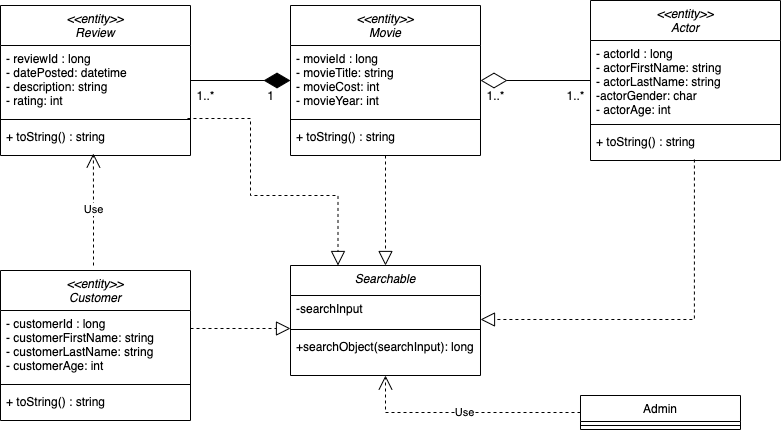

The diagram above was exported from draw.io. Its source (the exported page's mxGraphModel, read from the mxfile embedded in the PNG):
<mxGraphModel dx="1298" dy="698" grid="1" gridSize="10" guides="1" tooltips="1" connect="1" arrows="1" fold="1" page="1" pageScale="1" pageWidth="827" pageHeight="1169" math="0" shadow="0">
  <root>
    <mxCell id="WIyWlLk6GJQsqaUBKTNV-0" />
    <mxCell id="WIyWlLk6GJQsqaUBKTNV-1" parent="WIyWlLk6GJQsqaUBKTNV-0" />
    <mxCell id="zkfFHV4jXpPFQw0GAbJ--0" value="&lt;&lt;entity&gt;&gt;&#10;Movie" style="swimlane;fontStyle=2;align=center;verticalAlign=top;childLayout=stackLayout;horizontal=1;startSize=40;horizontalStack=0;resizeParent=1;resizeLast=0;collapsible=1;marginBottom=0;rounded=0;shadow=0;strokeWidth=1;" parent="WIyWlLk6GJQsqaUBKTNV-1" vertex="1">
      <mxGeometry x="310" y="170" width="190" height="150" as="geometry">
        <mxRectangle x="230" y="140" width="160" height="26" as="alternateBounds" />
      </mxGeometry>
    </mxCell>
    <mxCell id="zkfFHV4jXpPFQw0GAbJ--1" value="- movieId : long&#10;- movieTitle: string&#10;- movieCost: int&#10;- movieYear: int" style="text;align=left;verticalAlign=top;spacingLeft=4;spacingRight=4;overflow=hidden;rotatable=0;points=[[0,0.5],[1,0.5]];portConstraint=eastwest;" parent="zkfFHV4jXpPFQw0GAbJ--0" vertex="1">
      <mxGeometry y="40" width="190" height="70" as="geometry" />
    </mxCell>
    <mxCell id="zkfFHV4jXpPFQw0GAbJ--4" value="" style="line;html=1;strokeWidth=1;align=left;verticalAlign=middle;spacingTop=-1;spacingLeft=3;spacingRight=3;rotatable=0;labelPosition=right;points=[];portConstraint=eastwest;" parent="zkfFHV4jXpPFQw0GAbJ--0" vertex="1">
      <mxGeometry y="110" width="190" height="8" as="geometry" />
    </mxCell>
    <mxCell id="zkfFHV4jXpPFQw0GAbJ--5" value="+ toString() : string" style="text;align=left;verticalAlign=top;spacingLeft=4;spacingRight=4;overflow=hidden;rotatable=0;points=[[0,0.5],[1,0.5]];portConstraint=eastwest;" parent="zkfFHV4jXpPFQw0GAbJ--0" vertex="1">
      <mxGeometry y="118" width="190" height="30" as="geometry" />
    </mxCell>
    <mxCell id="6AhisNnIlFW8CPcQB5Jd-1" value="&lt;&lt;entity&gt;&gt;&#10;Review" style="swimlane;fontStyle=2;align=center;verticalAlign=top;childLayout=stackLayout;horizontal=1;startSize=40;horizontalStack=0;resizeParent=1;resizeLast=0;collapsible=1;marginBottom=0;rounded=0;shadow=0;strokeWidth=1;" vertex="1" parent="WIyWlLk6GJQsqaUBKTNV-1">
      <mxGeometry x="20" y="170" width="190" height="150" as="geometry">
        <mxRectangle x="230" y="140" width="160" height="26" as="alternateBounds" />
      </mxGeometry>
    </mxCell>
    <mxCell id="6AhisNnIlFW8CPcQB5Jd-2" value="- reviewId : long&#10;- datePosted: datetime&#10;- description: string&#10;- rating: int" style="text;align=left;verticalAlign=top;spacingLeft=4;spacingRight=4;overflow=hidden;rotatable=0;points=[[0,0.5],[1,0.5]];portConstraint=eastwest;" vertex="1" parent="6AhisNnIlFW8CPcQB5Jd-1">
      <mxGeometry y="40" width="190" height="70" as="geometry" />
    </mxCell>
    <mxCell id="6AhisNnIlFW8CPcQB5Jd-3" value="" style="line;html=1;strokeWidth=1;align=left;verticalAlign=middle;spacingTop=-1;spacingLeft=3;spacingRight=3;rotatable=0;labelPosition=right;points=[];portConstraint=eastwest;" vertex="1" parent="6AhisNnIlFW8CPcQB5Jd-1">
      <mxGeometry y="110" width="190" height="8" as="geometry" />
    </mxCell>
    <mxCell id="6AhisNnIlFW8CPcQB5Jd-4" value="+ toString() : string" style="text;align=left;verticalAlign=top;spacingLeft=4;spacingRight=4;overflow=hidden;rotatable=0;points=[[0,0.5],[1,0.5]];portConstraint=eastwest;" vertex="1" parent="6AhisNnIlFW8CPcQB5Jd-1">
      <mxGeometry y="118" width="190" height="30" as="geometry" />
    </mxCell>
    <mxCell id="6AhisNnIlFW8CPcQB5Jd-5" value="&lt;&lt;entity&gt;&gt;&#10;Customer" style="swimlane;fontStyle=2;align=center;verticalAlign=top;childLayout=stackLayout;horizontal=1;startSize=40;horizontalStack=0;resizeParent=1;resizeLast=0;collapsible=1;marginBottom=0;rounded=0;shadow=0;strokeWidth=1;" vertex="1" parent="WIyWlLk6GJQsqaUBKTNV-1">
      <mxGeometry x="20" y="435" width="190" height="150" as="geometry">
        <mxRectangle x="230" y="140" width="160" height="26" as="alternateBounds" />
      </mxGeometry>
    </mxCell>
    <mxCell id="6AhisNnIlFW8CPcQB5Jd-6" value="- customerId : long&#10;- customerFirstName: string&#10;- customerLastName: string&#10;- customerAge: int" style="text;align=left;verticalAlign=top;spacingLeft=4;spacingRight=4;overflow=hidden;rotatable=0;points=[[0,0.5],[1,0.5]];portConstraint=eastwest;" vertex="1" parent="6AhisNnIlFW8CPcQB5Jd-5">
      <mxGeometry y="40" width="190" height="70" as="geometry" />
    </mxCell>
    <mxCell id="6AhisNnIlFW8CPcQB5Jd-7" value="" style="line;html=1;strokeWidth=1;align=left;verticalAlign=middle;spacingTop=-1;spacingLeft=3;spacingRight=3;rotatable=0;labelPosition=right;points=[];portConstraint=eastwest;" vertex="1" parent="6AhisNnIlFW8CPcQB5Jd-5">
      <mxGeometry y="110" width="190" height="8" as="geometry" />
    </mxCell>
    <mxCell id="6AhisNnIlFW8CPcQB5Jd-8" value="+ toString() : string" style="text;align=left;verticalAlign=top;spacingLeft=4;spacingRight=4;overflow=hidden;rotatable=0;points=[[0,0.5],[1,0.5]];portConstraint=eastwest;" vertex="1" parent="6AhisNnIlFW8CPcQB5Jd-5">
      <mxGeometry y="118" width="190" height="30" as="geometry" />
    </mxCell>
    <mxCell id="6AhisNnIlFW8CPcQB5Jd-9" value="&lt;&lt;entity&gt;&gt;&#10;Actor" style="swimlane;fontStyle=2;align=center;verticalAlign=top;childLayout=stackLayout;horizontal=1;startSize=40;horizontalStack=0;resizeParent=1;resizeLast=0;collapsible=1;marginBottom=0;rounded=0;shadow=0;strokeWidth=1;" vertex="1" parent="WIyWlLk6GJQsqaUBKTNV-1">
      <mxGeometry x="610" y="165" width="190" height="160" as="geometry">
        <mxRectangle x="230" y="140" width="160" height="26" as="alternateBounds" />
      </mxGeometry>
    </mxCell>
    <mxCell id="6AhisNnIlFW8CPcQB5Jd-10" value="- actorId : long&#10;- actorFirstName: string&#10;- actorLastName: string&#10;-actorGender: char&#10;- actorAge: int" style="text;align=left;verticalAlign=top;spacingLeft=4;spacingRight=4;overflow=hidden;rotatable=0;points=[[0,0.5],[1,0.5]];portConstraint=eastwest;" vertex="1" parent="6AhisNnIlFW8CPcQB5Jd-9">
      <mxGeometry y="40" width="190" height="80" as="geometry" />
    </mxCell>
    <mxCell id="6AhisNnIlFW8CPcQB5Jd-11" value="" style="line;html=1;strokeWidth=1;align=left;verticalAlign=middle;spacingTop=-1;spacingLeft=3;spacingRight=3;rotatable=0;labelPosition=right;points=[];portConstraint=eastwest;" vertex="1" parent="6AhisNnIlFW8CPcQB5Jd-9">
      <mxGeometry y="120" width="190" height="8" as="geometry" />
    </mxCell>
    <mxCell id="6AhisNnIlFW8CPcQB5Jd-12" value="+ toString() : string" style="text;align=left;verticalAlign=top;spacingLeft=4;spacingRight=4;overflow=hidden;rotatable=0;points=[[0,0.5],[1,0.5]];portConstraint=eastwest;" vertex="1" parent="6AhisNnIlFW8CPcQB5Jd-9">
      <mxGeometry y="128" width="190" height="32" as="geometry" />
    </mxCell>
    <mxCell id="6AhisNnIlFW8CPcQB5Jd-13" value="Searchable" style="swimlane;fontStyle=2;align=center;verticalAlign=top;childLayout=stackLayout;horizontal=1;startSize=30;horizontalStack=0;resizeParent=1;resizeLast=0;collapsible=1;marginBottom=0;rounded=0;shadow=0;strokeWidth=1;" vertex="1" parent="WIyWlLk6GJQsqaUBKTNV-1">
      <mxGeometry x="310" y="430" width="190" height="110" as="geometry">
        <mxRectangle x="230" y="140" width="160" height="26" as="alternateBounds" />
      </mxGeometry>
    </mxCell>
    <mxCell id="6AhisNnIlFW8CPcQB5Jd-14" value="-searchInput" style="text;align=left;verticalAlign=top;spacingLeft=4;spacingRight=4;overflow=hidden;rotatable=0;points=[[0,0.5],[1,0.5]];portConstraint=eastwest;" vertex="1" parent="6AhisNnIlFW8CPcQB5Jd-13">
      <mxGeometry y="30" width="190" height="30" as="geometry" />
    </mxCell>
    <mxCell id="6AhisNnIlFW8CPcQB5Jd-15" value="" style="line;html=1;strokeWidth=1;align=left;verticalAlign=middle;spacingTop=-1;spacingLeft=3;spacingRight=3;rotatable=0;labelPosition=right;points=[];portConstraint=eastwest;" vertex="1" parent="6AhisNnIlFW8CPcQB5Jd-13">
      <mxGeometry y="60" width="190" height="8" as="geometry" />
    </mxCell>
    <mxCell id="6AhisNnIlFW8CPcQB5Jd-16" value="+searchObject(searchInput): long" style="text;align=left;verticalAlign=top;spacingLeft=4;spacingRight=4;overflow=hidden;rotatable=0;points=[[0,0.5],[1,0.5]];portConstraint=eastwest;" vertex="1" parent="6AhisNnIlFW8CPcQB5Jd-13">
      <mxGeometry y="68" width="190" height="30" as="geometry" />
    </mxCell>
    <mxCell id="6AhisNnIlFW8CPcQB5Jd-18" value="" style="endArrow=diamondThin;endFill=0;endSize=24;html=1;rounded=0;edgeStyle=orthogonalEdgeStyle;entryX=1;entryY=0.5;entryDx=0;entryDy=0;exitX=0;exitY=0.5;exitDx=0;exitDy=0;" edge="1" parent="WIyWlLk6GJQsqaUBKTNV-1" source="6AhisNnIlFW8CPcQB5Jd-10" target="zkfFHV4jXpPFQw0GAbJ--1">
      <mxGeometry width="160" relative="1" as="geometry">
        <mxPoint x="80" y="340" as="sourcePoint" />
        <mxPoint x="240" y="340" as="targetPoint" />
      </mxGeometry>
    </mxCell>
    <mxCell id="6AhisNnIlFW8CPcQB5Jd-19" value="1..*" style="text;html=1;align=center;verticalAlign=middle;resizable=0;points=[];autosize=1;strokeColor=none;" vertex="1" parent="WIyWlLk6GJQsqaUBKTNV-1">
      <mxGeometry x="500" y="250" width="30" height="20" as="geometry" />
    </mxCell>
    <mxCell id="6AhisNnIlFW8CPcQB5Jd-20" value="1..*" style="text;html=1;align=center;verticalAlign=middle;resizable=0;points=[];autosize=1;strokeColor=none;" vertex="1" parent="WIyWlLk6GJQsqaUBKTNV-1">
      <mxGeometry x="580" y="250" width="30" height="20" as="geometry" />
    </mxCell>
    <mxCell id="6AhisNnIlFW8CPcQB5Jd-23" value="" style="endArrow=diamondThin;endFill=1;endSize=24;html=1;rounded=0;edgeStyle=orthogonalEdgeStyle;entryX=0;entryY=0.5;entryDx=0;entryDy=0;exitX=1;exitY=0.5;exitDx=0;exitDy=0;" edge="1" parent="WIyWlLk6GJQsqaUBKTNV-1" source="6AhisNnIlFW8CPcQB5Jd-2" target="zkfFHV4jXpPFQw0GAbJ--1">
      <mxGeometry width="160" relative="1" as="geometry">
        <mxPoint x="130" y="450" as="sourcePoint" />
        <mxPoint x="300" y="250" as="targetPoint" />
      </mxGeometry>
    </mxCell>
    <mxCell id="6AhisNnIlFW8CPcQB5Jd-25" value="1..*" style="text;html=1;align=center;verticalAlign=middle;resizable=0;points=[];autosize=1;strokeColor=none;" vertex="1" parent="WIyWlLk6GJQsqaUBKTNV-1">
      <mxGeometry x="210" y="250" width="30" height="20" as="geometry" />
    </mxCell>
    <mxCell id="6AhisNnIlFW8CPcQB5Jd-26" value="1" style="text;html=1;align=center;verticalAlign=middle;resizable=0;points=[];autosize=1;strokeColor=none;" vertex="1" parent="WIyWlLk6GJQsqaUBKTNV-1">
      <mxGeometry x="280" y="250" width="20" height="20" as="geometry" />
    </mxCell>
    <mxCell id="6AhisNnIlFW8CPcQB5Jd-34" value="" style="endArrow=block;dashed=1;endFill=0;endSize=12;html=1;rounded=0;edgeStyle=orthogonalEdgeStyle;exitX=0.984;exitY=1.043;exitDx=0;exitDy=0;exitPerimeter=0;entryX=0.25;entryY=0;entryDx=0;entryDy=0;" edge="1" parent="WIyWlLk6GJQsqaUBKTNV-1" source="6AhisNnIlFW8CPcQB5Jd-2" target="6AhisNnIlFW8CPcQB5Jd-13">
      <mxGeometry width="160" relative="1" as="geometry">
        <mxPoint x="160" y="360" as="sourcePoint" />
        <mxPoint x="320" y="360" as="targetPoint" />
        <Array as="points">
          <mxPoint x="270" y="283" />
          <mxPoint x="270" y="360" />
          <mxPoint x="358" y="360" />
        </Array>
      </mxGeometry>
    </mxCell>
    <mxCell id="6AhisNnIlFW8CPcQB5Jd-35" value="" style="endArrow=block;dashed=1;endFill=0;endSize=12;html=1;rounded=0;edgeStyle=orthogonalEdgeStyle;exitX=0.5;exitY=1;exitDx=0;exitDy=0;entryX=0.5;entryY=0;entryDx=0;entryDy=0;" edge="1" parent="WIyWlLk6GJQsqaUBKTNV-1" source="zkfFHV4jXpPFQw0GAbJ--0" target="6AhisNnIlFW8CPcQB5Jd-13">
      <mxGeometry width="160" relative="1" as="geometry">
        <mxPoint x="216.96000000000004" y="293.01" as="sourcePoint" />
        <mxPoint x="319.04999999999995" y="466.01" as="targetPoint" />
      </mxGeometry>
    </mxCell>
    <mxCell id="6AhisNnIlFW8CPcQB5Jd-36" value="" style="endArrow=block;dashed=1;endFill=0;endSize=12;html=1;rounded=0;edgeStyle=orthogonalEdgeStyle;exitX=0.547;exitY=0.969;exitDx=0;exitDy=0;entryX=1;entryY=0.8;entryDx=0;entryDy=0;exitPerimeter=0;entryPerimeter=0;" edge="1" parent="WIyWlLk6GJQsqaUBKTNV-1" source="6AhisNnIlFW8CPcQB5Jd-12" target="6AhisNnIlFW8CPcQB5Jd-14">
      <mxGeometry width="160" relative="1" as="geometry">
        <mxPoint x="415" y="330" as="sourcePoint" />
        <mxPoint x="415" y="440" as="targetPoint" />
      </mxGeometry>
    </mxCell>
    <mxCell id="6AhisNnIlFW8CPcQB5Jd-37" value="" style="endArrow=block;dashed=1;endFill=0;endSize=12;html=1;rounded=0;edgeStyle=orthogonalEdgeStyle;exitX=1;exitY=0.257;exitDx=0;exitDy=0;exitPerimeter=0;" edge="1" parent="WIyWlLk6GJQsqaUBKTNV-1" source="6AhisNnIlFW8CPcQB5Jd-6">
      <mxGeometry width="160" relative="1" as="geometry">
        <mxPoint x="415" y="330" as="sourcePoint" />
        <mxPoint x="310" y="493" as="targetPoint" />
      </mxGeometry>
    </mxCell>
    <mxCell id="6AhisNnIlFW8CPcQB5Jd-39" value="Use" style="endArrow=open;endSize=12;dashed=1;html=1;rounded=0;edgeStyle=orthogonalEdgeStyle;entryX=0.489;entryY=1;entryDx=0;entryDy=0;entryPerimeter=0;" edge="1" parent="WIyWlLk6GJQsqaUBKTNV-1" target="6AhisNnIlFW8CPcQB5Jd-4">
      <mxGeometry width="160" relative="1" as="geometry">
        <mxPoint x="113" y="430" as="sourcePoint" />
        <mxPoint x="440" y="410" as="targetPoint" />
      </mxGeometry>
    </mxCell>
    <mxCell id="6AhisNnIlFW8CPcQB5Jd-40" value="Admin" style="swimlane;fontStyle=0;align=center;verticalAlign=top;childLayout=stackLayout;horizontal=1;startSize=26;horizontalStack=0;resizeParent=1;resizeParentMax=0;resizeLast=0;collapsible=1;marginBottom=0;" vertex="1" parent="WIyWlLk6GJQsqaUBKTNV-1">
      <mxGeometry x="600" y="560" width="160" height="34" as="geometry" />
    </mxCell>
    <mxCell id="6AhisNnIlFW8CPcQB5Jd-42" value="" style="line;strokeWidth=1;fillColor=none;align=left;verticalAlign=middle;spacingTop=-1;spacingLeft=3;spacingRight=3;rotatable=0;labelPosition=right;points=[];portConstraint=eastwest;" vertex="1" parent="6AhisNnIlFW8CPcQB5Jd-40">
      <mxGeometry y="26" width="160" height="8" as="geometry" />
    </mxCell>
    <mxCell id="6AhisNnIlFW8CPcQB5Jd-44" value="Use" style="endArrow=open;endSize=12;dashed=1;html=1;rounded=0;edgeStyle=orthogonalEdgeStyle;entryX=0.5;entryY=1;entryDx=0;entryDy=0;exitX=0;exitY=0.5;exitDx=0;exitDy=0;" edge="1" parent="WIyWlLk6GJQsqaUBKTNV-1" source="6AhisNnIlFW8CPcQB5Jd-40" target="6AhisNnIlFW8CPcQB5Jd-13">
      <mxGeometry width="160" relative="1" as="geometry">
        <mxPoint x="123" y="440" as="sourcePoint" />
        <mxPoint x="122.91000000000008" y="328" as="targetPoint" />
      </mxGeometry>
    </mxCell>
  </root>
</mxGraphModel>